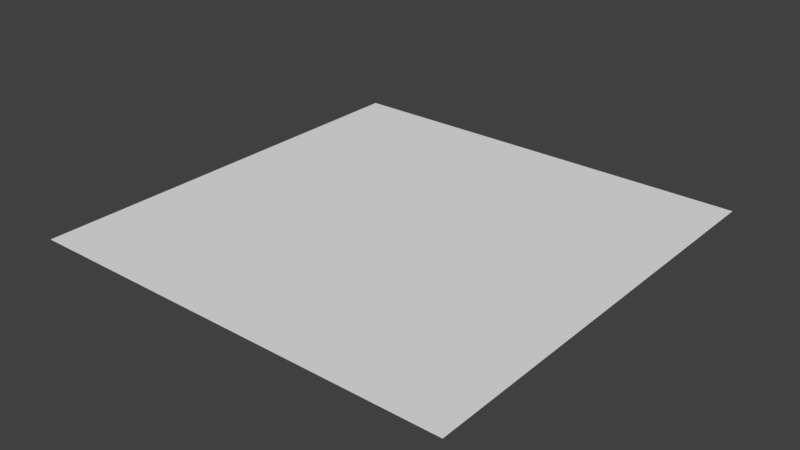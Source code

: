 # Source: board_square_10x10.blend  (saved by Blender 2.79.0; exported with 4.5.12 LTS)
import bpy
from mathutils import Matrix  # noqa: F401  (used for matrix-valued properties, if any)

bpy.ops.wm.read_factory_settings(use_empty=True)
scene = bpy.context.scene
scene.name = 'Scene'

# ---- collections
col_collection_1 = bpy.data.collections.new('Collection 1'); scene.collection.children.link(col_collection_1)

# ---- world
world_world = bpy.data.worlds.new('World'); scene.world = world_world
world_world.color = (0.05088, 0.05088, 0.05088)
world_world.use_sun_shadow = False
world_world.sun_shadow_jitter_overblur = 0.0
world_world.cycles.sampling_method = 'MANUAL'

# ---- meshes
me_plane_100 = bpy.data.meshes.new('Plane.100')
me_plane_100.from_pydata([(0.1, 0.1, 0.0), (-0.1, -0.1, 0.0), (-0.1, 0.1, 0.0), (0.1, -0.1, 0.0)], [], [(1, 3, 0, 2)])
me_plane_100.use_remesh_preserve_volume = False
me_plane_100.use_remesh_preserve_attributes = False
me_plane_100.use_mirror_vertex_groups = False
me_plane_100.update()
me_plane_099 = bpy.data.meshes.new('Plane.099')
me_plane_099.from_pydata([(0.1, 0.1, 0.0), (-0.1, -0.1, 0.0), (-0.1, 0.1, 0.0), (0.1, -0.1, 0.0)], [], [(1, 3, 0, 2)])
me_plane_099.use_remesh_preserve_volume = False
me_plane_099.use_remesh_preserve_attributes = False
me_plane_099.use_mirror_vertex_groups = False
me_plane_099.update()
me_plane_098 = bpy.data.meshes.new('Plane.098')
me_plane_098.from_pydata([(0.1, 0.1, 0.0), (-0.1, -0.1, 0.0), (-0.1, 0.1, 0.0), (0.1, -0.1, 0.0)], [], [(1, 3, 0, 2)])
me_plane_098.use_remesh_preserve_volume = False
me_plane_098.use_remesh_preserve_attributes = False
me_plane_098.use_mirror_vertex_groups = False
me_plane_098.update()
me_plane_097 = bpy.data.meshes.new('Plane.097')
me_plane_097.from_pydata([(-0.1, 0.1, 0.0), (-0.1, -0.1, 0.0), (0.1, 0.1, 0.0), (0.1, -0.1, 0.0)], [], [(1, 3, 2, 0)])
me_plane_097.use_remesh_preserve_volume = False
me_plane_097.use_remesh_preserve_attributes = False
me_plane_097.use_mirror_vertex_groups = False
me_plane_097.update()
me_plane_096 = bpy.data.meshes.new('Plane.096')
me_plane_096.from_pydata([(0.1, 0.1, 0.0), (-0.1, -0.1, 0.0), (-0.1, 0.1, 0.0), (0.1, -0.1, 0.0)], [], [(1, 3, 0, 2)])
me_plane_096.use_remesh_preserve_volume = False
me_plane_096.use_remesh_preserve_attributes = False
me_plane_096.use_mirror_vertex_groups = False
me_plane_096.update()
me_plane_095 = bpy.data.meshes.new('Plane.095')
me_plane_095.from_pydata([(-0.1, 0.1, 0.0), (-0.1, -0.1, 0.0), (0.1, -0.1, 0.0), (0.1, 0.1, 0.0)], [], [(1, 2, 3, 0)])
me_plane_095.use_remesh_preserve_volume = False
me_plane_095.use_remesh_preserve_attributes = False
me_plane_095.use_mirror_vertex_groups = False
me_plane_095.update()
me_plane_094 = bpy.data.meshes.new('Plane.094')
me_plane_094.from_pydata([(0.1, 0.1, 0.0), (-0.1, -0.1, 0.0), (-0.1, 0.1, 0.0), (0.1, -0.1, 0.0)], [], [(1, 3, 0, 2)])
me_plane_094.use_remesh_preserve_volume = False
me_plane_094.use_remesh_preserve_attributes = False
me_plane_094.use_mirror_vertex_groups = False
me_plane_094.update()
me_plane_093 = bpy.data.meshes.new('Plane.093')
me_plane_093.from_pydata([(-0.1, 0.1, 0.0), (-0.1, -0.1, 0.0), (0.1, -0.1, 0.0), (0.1, 0.1, 0.0)], [], [(1, 2, 3, 0)])
me_plane_093.use_remesh_preserve_volume = False
me_plane_093.use_remesh_preserve_attributes = False
me_plane_093.use_mirror_vertex_groups = False
me_plane_093.update()
me_plane_092 = bpy.data.meshes.new('Plane.092')
me_plane_092.from_pydata([(0.1, 0.1, 0.0), (-0.1, -0.1, 0.0), (-0.1, 0.1, 0.0), (0.1, -0.1, 0.0)], [], [(1, 3, 0, 2)])
me_plane_092.use_remesh_preserve_volume = False
me_plane_092.use_remesh_preserve_attributes = False
me_plane_092.use_mirror_vertex_groups = False
me_plane_092.update()
me_plane_091 = bpy.data.meshes.new('Plane.091')
me_plane_091.from_pydata([(-0.1, 0.1, 0.0), (-0.1, -0.1, 0.0), (0.1, -0.1, 0.0), (0.1, 0.1, 0.0)], [], [(1, 2, 3, 0)])
me_plane_091.use_remesh_preserve_volume = False
me_plane_091.use_remesh_preserve_attributes = False
me_plane_091.use_mirror_vertex_groups = False
me_plane_091.update()
me_plane_090 = bpy.data.meshes.new('Plane.090')
me_plane_090.from_pydata([(0.1, 0.1, 0.0), (-0.1, -0.1, 0.0), (-0.1, 0.1, 0.0), (0.1, -0.1, 0.0)], [], [(1, 3, 0, 2)])
me_plane_090.use_remesh_preserve_volume = False
me_plane_090.use_remesh_preserve_attributes = False
me_plane_090.use_mirror_vertex_groups = False
me_plane_090.update()
me_plane_089 = bpy.data.meshes.new('Plane.089')
me_plane_089.from_pydata([(-0.1, 0.1, 0.0), (-0.1, -0.1, 0.0), (0.1, 0.1, 0.0), (0.1, -0.1, 0.0)], [], [(1, 3, 2, 0)])
me_plane_089.use_remesh_preserve_volume = False
me_plane_089.use_remesh_preserve_attributes = False
me_plane_089.use_mirror_vertex_groups = False
me_plane_089.update()
me_plane_088 = bpy.data.meshes.new('Plane.088')
me_plane_088.from_pydata([(0.1, 0.1, 0.0), (-0.1, -0.1, 0.0), (-0.1, 0.1, 0.0), (0.1, -0.1, 0.0)], [], [(1, 3, 0, 2)])
me_plane_088.use_remesh_preserve_volume = False
me_plane_088.use_remesh_preserve_attributes = False
me_plane_088.use_mirror_vertex_groups = False
me_plane_088.update()
me_plane_087 = bpy.data.meshes.new('Plane.087')
me_plane_087.from_pydata([(-0.1, 0.1, 0.0), (-0.1, -0.1, 0.0), (0.1, -0.1, 0.0), (0.1, 0.1, 0.0)], [], [(1, 2, 3, 0)])
me_plane_087.use_remesh_preserve_volume = False
me_plane_087.use_remesh_preserve_attributes = False
me_plane_087.use_mirror_vertex_groups = False
me_plane_087.update()
me_plane_086 = bpy.data.meshes.new('Plane.086')
me_plane_086.from_pydata([(0.1, 0.1, 0.0), (-0.1, -0.1, 0.0), (-0.1, 0.1, 0.0), (0.1, -0.1, 0.0)], [], [(1, 3, 0, 2)])
me_plane_086.use_remesh_preserve_volume = False
me_plane_086.use_remesh_preserve_attributes = False
me_plane_086.use_mirror_vertex_groups = False
me_plane_086.update()
me_plane_085 = bpy.data.meshes.new('Plane.085')
me_plane_085.from_pydata([(-0.1, 0.1, 0.0), (-0.1, -0.1, 0.0), (0.1, -0.1, 0.0), (0.1, 0.1, 0.0)], [], [(1, 2, 3, 0)])
me_plane_085.use_remesh_preserve_volume = False
me_plane_085.use_remesh_preserve_attributes = False
me_plane_085.use_mirror_vertex_groups = False
me_plane_085.update()
me_plane_084 = bpy.data.meshes.new('Plane.084')
me_plane_084.from_pydata([(0.1, 0.1, 0.0), (-0.1, -0.1, 0.0), (-0.1, 0.1, 0.0), (0.1, -0.1, 0.0)], [], [(1, 3, 0, 2)])
me_plane_084.use_remesh_preserve_volume = False
me_plane_084.use_remesh_preserve_attributes = False
me_plane_084.use_mirror_vertex_groups = False
me_plane_084.update()
me_plane_083 = bpy.data.meshes.new('Plane.083')
me_plane_083.from_pydata([(-0.1, 0.1, 0.0), (-0.1, -0.1, 0.0), (0.1, -0.1, 0.0), (0.1, 0.1, 0.0)], [], [(1, 2, 3, 0)])
me_plane_083.use_remesh_preserve_volume = False
me_plane_083.use_remesh_preserve_attributes = False
me_plane_083.use_mirror_vertex_groups = False
me_plane_083.update()
me_plane_082 = bpy.data.meshes.new('Plane.082')
me_plane_082.from_pydata([(0.1, 0.1, 0.0), (-0.1, -0.1, 0.0), (-0.1, 0.1, 0.0), (0.1, -0.1, 0.0)], [], [(1, 3, 0, 2)])
me_plane_082.use_remesh_preserve_volume = False
me_plane_082.use_remesh_preserve_attributes = False
me_plane_082.use_mirror_vertex_groups = False
me_plane_082.update()
me_plane_081 = bpy.data.meshes.new('Plane.081')
me_plane_081.from_pydata([(-0.1, 0.1, 0.0), (-0.1, -0.1, 0.0), (0.1, 0.1, 0.0), (0.1, -0.1, 0.0)], [], [(1, 3, 2, 0)])
me_plane_081.use_remesh_preserve_volume = False
me_plane_081.use_remesh_preserve_attributes = False
me_plane_081.use_mirror_vertex_groups = False
me_plane_081.update()
me_plane_080 = bpy.data.meshes.new('Plane.080')
me_plane_080.from_pydata([(0.1, 0.1, 0.0), (-0.1, -0.1, 0.0), (-0.1, 0.1, 0.0), (0.1, -0.1, 0.0)], [], [(1, 3, 0, 2)])
me_plane_080.use_remesh_preserve_volume = False
me_plane_080.use_remesh_preserve_attributes = False
me_plane_080.use_mirror_vertex_groups = False
me_plane_080.update()
me_plane_079 = bpy.data.meshes.new('Plane.079')
me_plane_079.from_pydata([(-0.1, 0.1, 0.0), (-0.1, -0.1, 0.0), (0.1, -0.1, 0.0), (0.1, 0.1, 0.0)], [], [(1, 2, 3, 0)])
me_plane_079.use_remesh_preserve_volume = False
me_plane_079.use_remesh_preserve_attributes = False
me_plane_079.use_mirror_vertex_groups = False
me_plane_079.update()
me_plane_078 = bpy.data.meshes.new('Plane.078')
me_plane_078.from_pydata([(0.1, 0.1, 0.0), (-0.1, -0.1, 0.0), (-0.1, 0.1, 0.0), (0.1, -0.1, 0.0)], [], [(1, 3, 0, 2)])
me_plane_078.use_remesh_preserve_volume = False
me_plane_078.use_remesh_preserve_attributes = False
me_plane_078.use_mirror_vertex_groups = False
me_plane_078.update()
me_plane_077 = bpy.data.meshes.new('Plane.077')
me_plane_077.from_pydata([(-0.1, 0.1, 0.0), (-0.1, -0.1, 0.0), (0.1, -0.1, 0.0), (0.1, 0.1, 0.0)], [], [(1, 2, 3, 0)])
me_plane_077.use_remesh_preserve_volume = False
me_plane_077.use_remesh_preserve_attributes = False
me_plane_077.use_mirror_vertex_groups = False
me_plane_077.update()
me_plane_076 = bpy.data.meshes.new('Plane.076')
me_plane_076.from_pydata([(0.1, 0.1, 0.0), (-0.1, -0.1, 0.0), (-0.1, 0.1, 0.0), (0.1, -0.1, 0.0)], [], [(1, 3, 0, 2)])
me_plane_076.use_remesh_preserve_volume = False
me_plane_076.use_remesh_preserve_attributes = False
me_plane_076.use_mirror_vertex_groups = False
me_plane_076.update()
me_plane_075 = bpy.data.meshes.new('Plane.075')
me_plane_075.from_pydata([(-0.1, 0.1, 0.0), (-0.1, -0.1, 0.0), (0.1, -0.1, 0.0), (0.1, 0.1, 0.0)], [], [(1, 2, 3, 0)])
me_plane_075.use_remesh_preserve_volume = False
me_plane_075.use_remesh_preserve_attributes = False
me_plane_075.use_mirror_vertex_groups = False
me_plane_075.update()
me_plane_074 = bpy.data.meshes.new('Plane.074')
me_plane_074.from_pydata([(0.1, 0.1, 0.0), (-0.1, -0.1, 0.0), (-0.1, 0.1, 0.0), (0.1, -0.1, 0.0)], [], [(1, 3, 0, 2)])
me_plane_074.use_remesh_preserve_volume = False
me_plane_074.use_remesh_preserve_attributes = False
me_plane_074.use_mirror_vertex_groups = False
me_plane_074.update()
me_plane_073 = bpy.data.meshes.new('Plane.073')
me_plane_073.from_pydata([(-0.1, 0.1, 0.0), (-0.1, -0.1, 0.0), (0.1, 0.1, 0.0), (0.1, -0.1, 0.0)], [], [(1, 3, 2, 0)])
me_plane_073.use_remesh_preserve_volume = False
me_plane_073.use_remesh_preserve_attributes = False
me_plane_073.use_mirror_vertex_groups = False
me_plane_073.update()
me_plane_072 = bpy.data.meshes.new('Plane.072')
me_plane_072.from_pydata([(0.1, 0.1, 0.0), (-0.1, -0.1, 0.0), (-0.1, 0.1, 0.0), (0.1, -0.1, 0.0)], [], [(1, 3, 0, 2)])
me_plane_072.use_remesh_preserve_volume = False
me_plane_072.use_remesh_preserve_attributes = False
me_plane_072.use_mirror_vertex_groups = False
me_plane_072.update()
me_plane_071 = bpy.data.meshes.new('Plane.071')
me_plane_071.from_pydata([(-0.1, 0.1, 0.0), (-0.1, -0.1, 0.0), (0.1, -0.1, 0.0), (0.1, 0.1, 0.0)], [], [(1, 2, 3, 0)])
me_plane_071.use_remesh_preserve_volume = False
me_plane_071.use_remesh_preserve_attributes = False
me_plane_071.use_mirror_vertex_groups = False
me_plane_071.update()
me_plane_070 = bpy.data.meshes.new('Plane.070')
me_plane_070.from_pydata([(0.1, 0.1, 0.0), (-0.1, -0.1, 0.0), (-0.1, 0.1, 0.0), (0.1, -0.1, 0.0)], [], [(1, 3, 0, 2)])
me_plane_070.use_remesh_preserve_volume = False
me_plane_070.use_remesh_preserve_attributes = False
me_plane_070.use_mirror_vertex_groups = False
me_plane_070.update()
me_plane_069 = bpy.data.meshes.new('Plane.069')
me_plane_069.from_pydata([(-0.1, 0.1, 0.0), (-0.1, -0.1, 0.0), (0.1, -0.1, 0.0), (0.1, 0.1, 0.0)], [], [(1, 2, 3, 0)])
me_plane_069.use_remesh_preserve_volume = False
me_plane_069.use_remesh_preserve_attributes = False
me_plane_069.use_mirror_vertex_groups = False
me_plane_069.update()
me_plane_068 = bpy.data.meshes.new('Plane.068')
me_plane_068.from_pydata([(0.1, 0.1, 0.0), (-0.1, -0.1, 0.0), (-0.1, 0.1, 0.0), (0.1, -0.1, 0.0)], [], [(1, 3, 0, 2)])
me_plane_068.use_remesh_preserve_volume = False
me_plane_068.use_remesh_preserve_attributes = False
me_plane_068.use_mirror_vertex_groups = False
me_plane_068.update()
me_plane_067 = bpy.data.meshes.new('Plane.067')
me_plane_067.from_pydata([(-0.1, 0.1, 0.0), (-0.1, -0.1, 0.0), (0.1, -0.1, 0.0), (0.1, 0.1, 0.0)], [], [(1, 2, 3, 0)])
me_plane_067.use_remesh_preserve_volume = False
me_plane_067.use_remesh_preserve_attributes = False
me_plane_067.use_mirror_vertex_groups = False
me_plane_067.update()
me_plane_066 = bpy.data.meshes.new('Plane.066')
me_plane_066.from_pydata([(0.1, 0.1, 0.0), (-0.1, -0.1, 0.0), (-0.1, 0.1, 0.0), (0.1, -0.1, 0.0)], [], [(1, 3, 0, 2)])
me_plane_066.use_remesh_preserve_volume = False
me_plane_066.use_remesh_preserve_attributes = False
me_plane_066.use_mirror_vertex_groups = False
me_plane_066.update()
me_plane_065 = bpy.data.meshes.new('Plane.065')
me_plane_065.from_pydata([(-0.1, 0.1, 0.0), (-0.1, -0.1, 0.0), (0.1, 0.1, 0.0), (0.1, -0.1, 0.0)], [], [(1, 3, 2, 0)])
me_plane_065.use_remesh_preserve_volume = False
me_plane_065.use_remesh_preserve_attributes = False
me_plane_065.use_mirror_vertex_groups = False
me_plane_065.update()
me_plane_064 = bpy.data.meshes.new('Plane.064')
me_plane_064.from_pydata([(0.1, 0.1, 0.0), (-0.1, -0.1, 0.0), (-0.1, 0.1, 0.0), (0.1, -0.1, 0.0)], [], [(1, 3, 0, 2)])
me_plane_064.use_remesh_preserve_volume = False
me_plane_064.use_remesh_preserve_attributes = False
me_plane_064.use_mirror_vertex_groups = False
me_plane_064.update()
me_plane_063 = bpy.data.meshes.new('Plane.063')
me_plane_063.from_pydata([(-0.1, 0.1, 0.0), (-0.1, -0.1, 0.0), (0.1, -0.1, 0.0), (0.1, 0.1, 0.0)], [], [(1, 2, 3, 0)])
me_plane_063.use_remesh_preserve_volume = False
me_plane_063.use_remesh_preserve_attributes = False
me_plane_063.use_mirror_vertex_groups = False
me_plane_063.update()
me_plane_062 = bpy.data.meshes.new('Plane.062')
me_plane_062.from_pydata([(0.1, 0.1, 0.0), (-0.1, -0.1, 0.0), (-0.1, 0.1, 0.0), (0.1, -0.1, 0.0)], [], [(1, 3, 0, 2)])
me_plane_062.use_remesh_preserve_volume = False
me_plane_062.use_remesh_preserve_attributes = False
me_plane_062.use_mirror_vertex_groups = False
me_plane_062.update()
me_plane_061 = bpy.data.meshes.new('Plane.061')
me_plane_061.from_pydata([(-0.1, 0.1, 0.0), (-0.1, -0.1, 0.0), (0.1, -0.1, 0.0), (0.1, 0.1, 0.0)], [], [(1, 2, 3, 0)])
me_plane_061.use_remesh_preserve_volume = False
me_plane_061.use_remesh_preserve_attributes = False
me_plane_061.use_mirror_vertex_groups = False
me_plane_061.update()
me_plane_060 = bpy.data.meshes.new('Plane.060')
me_plane_060.from_pydata([(0.1, 0.1, 0.0), (-0.1, -0.1, 0.0), (-0.1, 0.1, 0.0), (0.1, -0.1, 0.0)], [], [(1, 3, 0, 2)])
me_plane_060.use_remesh_preserve_volume = False
me_plane_060.use_remesh_preserve_attributes = False
me_plane_060.use_mirror_vertex_groups = False
me_plane_060.update()
me_plane_059 = bpy.data.meshes.new('Plane.059')
me_plane_059.from_pydata([(-0.1, 0.1, 0.0), (-0.1, -0.1, 0.0), (0.1, -0.1, 0.0), (0.1, 0.1, 0.0)], [], [(1, 2, 3, 0)])
me_plane_059.use_remesh_preserve_volume = False
me_plane_059.use_remesh_preserve_attributes = False
me_plane_059.use_mirror_vertex_groups = False
me_plane_059.update()
me_plane_058 = bpy.data.meshes.new('Plane.058')
me_plane_058.from_pydata([(0.1, 0.1, 0.0), (-0.1, -0.1, 0.0), (-0.1, 0.1, 0.0), (0.1, -0.1, 0.0)], [], [(1, 3, 0, 2)])
me_plane_058.use_remesh_preserve_volume = False
me_plane_058.use_remesh_preserve_attributes = False
me_plane_058.use_mirror_vertex_groups = False
me_plane_058.update()
me_plane_057 = bpy.data.meshes.new('Plane.057')
me_plane_057.from_pydata([(-0.1, 0.1, 0.0), (-0.1, -0.1, 0.0), (0.1, 0.1, 0.0), (0.1, -0.1, 0.0)], [], [(1, 3, 2, 0)])
me_plane_057.use_remesh_preserve_volume = False
me_plane_057.use_remesh_preserve_attributes = False
me_plane_057.use_mirror_vertex_groups = False
me_plane_057.update()
me_plane_056 = bpy.data.meshes.new('Plane.056')
me_plane_056.from_pydata([(0.1, 0.1, 0.0), (-0.1, -0.1, 0.0), (-0.1, 0.1, 0.0), (0.1, -0.1, 0.0)], [], [(1, 3, 0, 2)])
me_plane_056.use_remesh_preserve_volume = False
me_plane_056.use_remesh_preserve_attributes = False
me_plane_056.use_mirror_vertex_groups = False
me_plane_056.update()
me_plane_055 = bpy.data.meshes.new('Plane.055')
me_plane_055.from_pydata([(-0.1, 0.1, 0.0), (-0.1, -0.1, 0.0), (0.1, -0.1, 0.0), (0.1, 0.1, 0.0)], [], [(1, 2, 3, 0)])
me_plane_055.use_remesh_preserve_volume = False
me_plane_055.use_remesh_preserve_attributes = False
me_plane_055.use_mirror_vertex_groups = False
me_plane_055.update()
me_plane_054 = bpy.data.meshes.new('Plane.054')
me_plane_054.from_pydata([(0.1, 0.1, 0.0), (-0.1, -0.1, 0.0), (-0.1, 0.1, 0.0), (0.1, -0.1, 0.0)], [], [(1, 3, 0, 2)])
me_plane_054.use_remesh_preserve_volume = False
me_plane_054.use_remesh_preserve_attributes = False
me_plane_054.use_mirror_vertex_groups = False
me_plane_054.update()
me_plane_053 = bpy.data.meshes.new('Plane.053')
me_plane_053.from_pydata([(-0.1, 0.1, 0.0), (-0.1, -0.1, 0.0), (0.1, -0.1, 0.0), (0.1, 0.1, 0.0)], [], [(1, 2, 3, 0)])
me_plane_053.use_remesh_preserve_volume = False
me_plane_053.use_remesh_preserve_attributes = False
me_plane_053.use_mirror_vertex_groups = False
me_plane_053.update()
me_plane_052 = bpy.data.meshes.new('Plane.052')
me_plane_052.from_pydata([(0.1, 0.1, 0.0), (-0.1, -0.1, 0.0), (-0.1, 0.1, 0.0), (0.1, -0.1, 0.0)], [], [(1, 3, 0, 2)])
me_plane_052.use_remesh_preserve_volume = False
me_plane_052.use_remesh_preserve_attributes = False
me_plane_052.use_mirror_vertex_groups = False
me_plane_052.update()
me_plane_051 = bpy.data.meshes.new('Plane.051')
me_plane_051.from_pydata([(-0.1, 0.1, 0.0), (-0.1, -0.1, 0.0), (0.1, -0.1, 0.0), (0.1, 0.1, 0.0)], [], [(1, 2, 3, 0)])
me_plane_051.use_remesh_preserve_volume = False
me_plane_051.use_remesh_preserve_attributes = False
me_plane_051.use_mirror_vertex_groups = False
me_plane_051.update()
me_plane_050 = bpy.data.meshes.new('Plane.050')
me_plane_050.from_pydata([(0.1, 0.1, 0.0), (-0.1, -0.1, 0.0), (-0.1, 0.1, 0.0), (0.1, -0.1, 0.0)], [], [(1, 3, 0, 2)])
me_plane_050.use_remesh_preserve_volume = False
me_plane_050.use_remesh_preserve_attributes = False
me_plane_050.use_mirror_vertex_groups = False
me_plane_050.update()
me_plane_049 = bpy.data.meshes.new('Plane.049')
me_plane_049.from_pydata([(-0.1, 0.1, 0.0), (-0.1, -0.1, 0.0), (0.1, 0.1, 0.0), (0.1, -0.1, 0.0)], [], [(1, 3, 2, 0)])
me_plane_049.use_remesh_preserve_volume = False
me_plane_049.use_remesh_preserve_attributes = False
me_plane_049.use_mirror_vertex_groups = False
me_plane_049.update()
me_plane_048 = bpy.data.meshes.new('Plane.048')
me_plane_048.from_pydata([(0.1, 0.1, 0.0), (-0.1, -0.1, 0.0), (-0.1, 0.1, 0.0), (0.1, -0.1, 0.0)], [], [(1, 3, 0, 2)])
me_plane_048.use_remesh_preserve_volume = False
me_plane_048.use_remesh_preserve_attributes = False
me_plane_048.use_mirror_vertex_groups = False
me_plane_048.update()
me_plane_047 = bpy.data.meshes.new('Plane.047')
me_plane_047.from_pydata([(-0.1, 0.1, 0.0), (-0.1, -0.1, 0.0), (0.1, -0.1, 0.0), (0.1, 0.1, 0.0)], [], [(1, 2, 3, 0)])
me_plane_047.use_remesh_preserve_volume = False
me_plane_047.use_remesh_preserve_attributes = False
me_plane_047.use_mirror_vertex_groups = False
me_plane_047.update()
me_plane_046 = bpy.data.meshes.new('Plane.046')
me_plane_046.from_pydata([(0.1, 0.1, 0.0), (-0.1, -0.1, 0.0), (-0.1, 0.1, 0.0), (0.1, -0.1, 0.0)], [], [(1, 3, 0, 2)])
me_plane_046.use_remesh_preserve_volume = False
me_plane_046.use_remesh_preserve_attributes = False
me_plane_046.use_mirror_vertex_groups = False
me_plane_046.update()
me_plane_045 = bpy.data.meshes.new('Plane.045')
me_plane_045.from_pydata([(-0.1, 0.1, 0.0), (-0.1, -0.1, 0.0), (0.1, -0.1, 0.0), (0.1, 0.1, 0.0)], [], [(1, 2, 3, 0)])
me_plane_045.use_remesh_preserve_volume = False
me_plane_045.use_remesh_preserve_attributes = False
me_plane_045.use_mirror_vertex_groups = False
me_plane_045.update()
me_plane_044 = bpy.data.meshes.new('Plane.044')
me_plane_044.from_pydata([(0.1, 0.1, 0.0), (-0.1, -0.1, 0.0), (-0.1, 0.1, 0.0), (0.1, -0.1, 0.0)], [], [(1, 3, 0, 2)])
me_plane_044.use_remesh_preserve_volume = False
me_plane_044.use_remesh_preserve_attributes = False
me_plane_044.use_mirror_vertex_groups = False
me_plane_044.update()
me_plane_043 = bpy.data.meshes.new('Plane.043')
me_plane_043.from_pydata([(-0.1, 0.1, 0.0), (-0.1, -0.1, 0.0), (0.1, -0.1, 0.0), (0.1, 0.1, 0.0)], [], [(1, 2, 3, 0)])
me_plane_043.use_remesh_preserve_volume = False
me_plane_043.use_remesh_preserve_attributes = False
me_plane_043.use_mirror_vertex_groups = False
me_plane_043.update()
me_plane_042 = bpy.data.meshes.new('Plane.042')
me_plane_042.from_pydata([(0.1, 0.1, 0.0), (-0.1, -0.1, 0.0), (-0.1, 0.1, 0.0), (0.1, -0.1, 0.0)], [], [(1, 3, 0, 2)])
me_plane_042.use_remesh_preserve_volume = False
me_plane_042.use_remesh_preserve_attributes = False
me_plane_042.use_mirror_vertex_groups = False
me_plane_042.update()
me_plane_041 = bpy.data.meshes.new('Plane.041')
me_plane_041.from_pydata([(-0.1, 0.1, 0.0), (-0.1, -0.1, 0.0), (0.1, 0.1, 0.0), (0.1, -0.1, 0.0)], [], [(1, 3, 2, 0)])
me_plane_041.use_remesh_preserve_volume = False
me_plane_041.use_remesh_preserve_attributes = False
me_plane_041.use_mirror_vertex_groups = False
me_plane_041.update()
me_plane_040 = bpy.data.meshes.new('Plane.040')
me_plane_040.from_pydata([(-0.1, 0.1, 0.0), (-0.1, -0.1, 0.0), (0.1, -0.1, 0.0), (0.1, 0.1, 0.0)], [], [(1, 2, 3, 0)])
me_plane_040.use_remesh_preserve_volume = False
me_plane_040.use_remesh_preserve_attributes = False
me_plane_040.use_mirror_vertex_groups = False
me_plane_040.update()
me_plane_039 = bpy.data.meshes.new('Plane.039')
me_plane_039.from_pydata([(-0.1, 0.1, 0.0), (-0.1, -0.1, 0.0), (0.1, -0.1, 0.0), (0.1, 0.1, 0.0)], [], [(1, 2, 3, 0)])
me_plane_039.use_remesh_preserve_volume = False
me_plane_039.use_remesh_preserve_attributes = False
me_plane_039.use_mirror_vertex_groups = False
me_plane_039.update()
me_plane_038 = bpy.data.meshes.new('Plane.038')
me_plane_038.from_pydata([(-0.1, 0.1, 0.0), (-0.1, -0.1, 0.0), (0.1, -0.1, 0.0), (0.1, 0.1, 0.0)], [], [(1, 2, 3, 0)])
me_plane_038.use_remesh_preserve_volume = False
me_plane_038.use_remesh_preserve_attributes = False
me_plane_038.use_mirror_vertex_groups = False
me_plane_038.update()
me_plane_037 = bpy.data.meshes.new('Plane.037')
me_plane_037.from_pydata([(0.1, 0.1, 0.0), (-0.1, 0.1, 0.0), (-0.1, -0.1, 0.0), (0.1, -0.1, 0.0)], [], [(2, 3, 0, 1)])
me_plane_037.use_remesh_preserve_volume = False
me_plane_037.use_remesh_preserve_attributes = False
me_plane_037.use_mirror_vertex_groups = False
me_plane_037.update()
me_plane_036 = bpy.data.meshes.new('Plane.036')
me_plane_036.from_pydata([(0.1, 0.1, 0.0), (-0.1, 0.1, 0.0), (-0.1, -0.1, 0.0), (0.1, -0.1, 0.0)], [], [(2, 3, 0, 1)])
me_plane_036.use_remesh_preserve_volume = False
me_plane_036.use_remesh_preserve_attributes = False
me_plane_036.use_mirror_vertex_groups = False
me_plane_036.update()
me_plane_035 = bpy.data.meshes.new('Plane.035')
me_plane_035.from_pydata([(0.1, 0.1, 0.0), (-0.1, 0.1, 0.0), (-0.1, -0.1, 0.0), (0.1, -0.1, 0.0)], [], [(2, 3, 0, 1)])
me_plane_035.use_remesh_preserve_volume = False
me_plane_035.use_remesh_preserve_attributes = False
me_plane_035.use_mirror_vertex_groups = False
me_plane_035.update()
me_plane_034 = bpy.data.meshes.new('Plane.034')
me_plane_034.from_pydata([(0.1, 0.1, 0.0), (-0.1, 0.1, 0.0), (-0.1, -0.1, 0.0), (0.1, -0.1, 0.0)], [], [(2, 3, 0, 1)])
me_plane_034.use_remesh_preserve_volume = False
me_plane_034.use_remesh_preserve_attributes = False
me_plane_034.use_mirror_vertex_groups = False
me_plane_034.update()
me_plane_033 = bpy.data.meshes.new('Plane.033')
me_plane_033.from_pydata([(0.1, 0.1, 0.0), (-0.1, 0.1, 0.0), (-0.1, -0.1, 0.0), (0.1, -0.1, 0.0)], [], [(2, 3, 0, 1)])
me_plane_033.use_remesh_preserve_volume = False
me_plane_033.use_remesh_preserve_attributes = False
me_plane_033.use_mirror_vertex_groups = False
me_plane_033.update()
me_plane_032 = bpy.data.meshes.new('Plane.032')
me_plane_032.from_pydata([(0.1, 0.1, 0.0), (-0.1, 0.1, 0.0), (-0.1, -0.1, 0.0), (0.1, -0.1, 0.0)], [], [(2, 3, 0, 1)])
me_plane_032.use_remesh_preserve_volume = False
me_plane_032.use_remesh_preserve_attributes = False
me_plane_032.use_mirror_vertex_groups = False
me_plane_032.update()
me_plane_031 = bpy.data.meshes.new('Plane.031')
me_plane_031.from_pydata([(0.1, 0.1, 0.0), (-0.1, 0.1, 0.0), (-0.1, -0.1, 0.0), (0.1, -0.1, 0.0)], [], [(2, 3, 0, 1)])
me_plane_031.use_remesh_preserve_volume = False
me_plane_031.use_remesh_preserve_attributes = False
me_plane_031.use_mirror_vertex_groups = False
me_plane_031.update()
me_plane_030 = bpy.data.meshes.new('Plane.030')
me_plane_030.from_pydata([(0.1, 0.1, 0.0), (-0.1, 0.1, 0.0), (-0.1, -0.1, 0.0), (0.1, -0.1, 0.0)], [], [(2, 3, 0, 1)])
me_plane_030.use_remesh_preserve_volume = False
me_plane_030.use_remesh_preserve_attributes = False
me_plane_030.use_mirror_vertex_groups = False
me_plane_030.update()
me_plane_029 = bpy.data.meshes.new('Plane.029')
me_plane_029.from_pydata([(0.1, -0.1, 0.0), (0.1, 0.1, 0.0), (-0.1, 0.1, 0.0), (-0.1, -0.1, 0.0)], [], [(3, 0, 1, 2)])
me_plane_029.use_remesh_preserve_volume = False
me_plane_029.use_remesh_preserve_attributes = False
me_plane_029.use_mirror_vertex_groups = False
me_plane_029.update()
me_plane_028 = bpy.data.meshes.new('Plane.028')
me_plane_028.from_pydata([(0.1, -0.1, 0.0), (0.1, 0.1, 0.0), (-0.1, -0.1, 0.0), (-0.1, 0.1, 0.0)], [], [(2, 0, 1, 3)])
me_plane_028.use_remesh_preserve_volume = False
me_plane_028.use_remesh_preserve_attributes = False
me_plane_028.use_mirror_vertex_groups = False
me_plane_028.update()
me_plane_027 = bpy.data.meshes.new('Plane.027')
me_plane_027.from_pydata([(0.1, -0.1, 0.0), (-0.1, 0.1, 0.0), (0.1, 0.1, 0.0), (-0.1, -0.1, 0.0)], [], [(3, 0, 2, 1)])
me_plane_027.use_remesh_preserve_volume = False
me_plane_027.use_remesh_preserve_attributes = False
me_plane_027.use_mirror_vertex_groups = False
me_plane_027.update()
me_plane_026 = bpy.data.meshes.new('Plane.026')
me_plane_026.from_pydata([(0.1, -0.1, 0.0), (0.1, 0.1, 0.0), (-0.1, -0.1, 0.0), (-0.1, 0.1, 0.0)], [], [(2, 0, 1, 3)])
me_plane_026.use_remesh_preserve_volume = False
me_plane_026.use_remesh_preserve_attributes = False
me_plane_026.use_mirror_vertex_groups = False
me_plane_026.update()
me_plane_025 = bpy.data.meshes.new('Plane.025')
me_plane_025.from_pydata([(0.1, -0.1, 0.0), (-0.1, 0.1, 0.0), (0.1, 0.1, 0.0), (-0.1, -0.1, 0.0)], [], [(3, 0, 2, 1)])
me_plane_025.use_remesh_preserve_volume = False
me_plane_025.use_remesh_preserve_attributes = False
me_plane_025.use_mirror_vertex_groups = False
me_plane_025.update()
me_plane_024 = bpy.data.meshes.new('Plane.024')
me_plane_024.from_pydata([(0.1, -0.1, 0.0), (0.1, 0.1, 0.0), (-0.1, -0.1, 0.0), (-0.1, 0.1, 0.0)], [], [(2, 0, 1, 3)])
me_plane_024.use_remesh_preserve_volume = False
me_plane_024.use_remesh_preserve_attributes = False
me_plane_024.use_mirror_vertex_groups = False
me_plane_024.update()
me_plane_023 = bpy.data.meshes.new('Plane.023')
me_plane_023.from_pydata([(0.1, -0.1, 0.0), (-0.1, 0.1, 0.0), (0.1, 0.1, 0.0), (-0.1, -0.1, 0.0)], [], [(3, 0, 2, 1)])
me_plane_023.use_remesh_preserve_volume = False
me_plane_023.use_remesh_preserve_attributes = False
me_plane_023.use_mirror_vertex_groups = False
me_plane_023.update()
me_plane_022 = bpy.data.meshes.new('Plane.022')
me_plane_022.from_pydata([(0.1, -0.1, 0.0), (0.1, 0.1, 0.0), (-0.1, -0.1, 0.0), (-0.1, 0.1, 0.0)], [], [(2, 0, 1, 3)])
me_plane_022.use_remesh_preserve_volume = False
me_plane_022.use_remesh_preserve_attributes = False
me_plane_022.use_mirror_vertex_groups = False
me_plane_022.update()
me_plane_021 = bpy.data.meshes.new('Plane.021')
me_plane_021.from_pydata([(-0.1, -0.1, 0.0), (0.1, -0.1, 0.0), (-0.1, 0.1, 0.0), (0.1, 0.1, 0.0)], [], [(0, 1, 3, 2)])
me_plane_021.use_remesh_preserve_volume = False
me_plane_021.use_remesh_preserve_attributes = False
me_plane_021.use_mirror_vertex_groups = False
me_plane_021.update()
me_plane_020 = bpy.data.meshes.new('Plane.020')
me_plane_020.from_pydata([(-0.1, -0.1, 0.0), (-0.1, 0.1, 0.0), (0.1, -0.1, 0.0), (0.1, 0.1, 0.0)], [], [(0, 2, 3, 1)])
me_plane_020.use_remesh_preserve_volume = False
me_plane_020.use_remesh_preserve_attributes = False
me_plane_020.use_mirror_vertex_groups = False
me_plane_020.update()
me_plane_019 = bpy.data.meshes.new('Plane.019')
me_plane_019.from_pydata([(-0.1, -0.1, 0.0), (-0.1, 0.1, 0.0), (0.1, -0.1, 0.0), (0.1, 0.1, 0.0)], [], [(0, 2, 3, 1)])
me_plane_019.use_remesh_preserve_volume = False
me_plane_019.use_remesh_preserve_attributes = False
me_plane_019.use_mirror_vertex_groups = False
me_plane_019.update()
me_plane_018 = bpy.data.meshes.new('Plane.018')
me_plane_018.from_pydata([(-0.1, -0.1, 0.0), (-0.1, 0.1, 0.0), (0.1, -0.1, 0.0), (0.1, 0.1, 0.0)], [], [(0, 2, 3, 1)])
me_plane_018.use_remesh_preserve_volume = False
me_plane_018.use_remesh_preserve_attributes = False
me_plane_018.use_mirror_vertex_groups = False
me_plane_018.update()
me_plane_017 = bpy.data.meshes.new('Plane.017')
me_plane_017.from_pydata([(-0.1, -0.1, 0.0), (-0.1, 0.1, 0.0), (0.1, -0.1, 0.0), (0.1, 0.1, 0.0)], [], [(0, 2, 3, 1)])
me_plane_017.use_remesh_preserve_volume = False
me_plane_017.use_remesh_preserve_attributes = False
me_plane_017.use_mirror_vertex_groups = False
me_plane_017.update()
me_plane_016 = bpy.data.meshes.new('Plane.016')
me_plane_016.from_pydata([(-0.1, -0.1, 0.0), (-0.1, 0.1, 0.0), (0.1, -0.1, 0.0), (0.1, 0.1, 0.0)], [], [(0, 2, 3, 1)])
me_plane_016.use_remesh_preserve_volume = False
me_plane_016.use_remesh_preserve_attributes = False
me_plane_016.use_mirror_vertex_groups = False
me_plane_016.update()
me_plane_015 = bpy.data.meshes.new('Plane.015')
me_plane_015.from_pydata([(-0.1, -0.1, 0.0), (-0.1, 0.1, 0.0), (0.1, -0.1, 0.0), (0.1, 0.1, 0.0)], [], [(0, 2, 3, 1)])
me_plane_015.use_remesh_preserve_volume = False
me_plane_015.use_remesh_preserve_attributes = False
me_plane_015.use_mirror_vertex_groups = False
me_plane_015.update()
me_plane_014 = bpy.data.meshes.new('Plane.014')
me_plane_014.from_pydata([(-0.1, -0.1, 0.0), (-0.1, 0.1, 0.0), (0.1, -0.1, 0.0), (0.1, 0.1, 0.0)], [], [(0, 2, 3, 1)])
me_plane_014.use_remesh_preserve_volume = False
me_plane_014.use_remesh_preserve_attributes = False
me_plane_014.use_mirror_vertex_groups = False
me_plane_014.update()
me_plane_013 = bpy.data.meshes.new('Plane.013')
me_plane_013.from_pydata([(-0.1, 0.1, 0.0), (-0.1, -0.1, 0.0), (0.1, 0.1, 0.0), (0.1, -0.1, 0.0)], [], [(1, 3, 2, 0)])
me_plane_013.use_remesh_preserve_volume = False
me_plane_013.use_remesh_preserve_attributes = False
me_plane_013.use_mirror_vertex_groups = False
me_plane_013.update()
me_plane_012 = bpy.data.meshes.new('Plane.012')
me_plane_012.from_pydata([(-0.1, 0.1, 0.0), (-0.1, -0.1, 0.0), (0.1, -0.1, 0.0), (0.1, 0.1, 0.0)], [], [(1, 2, 3, 0)])
me_plane_012.use_remesh_preserve_volume = False
me_plane_012.use_remesh_preserve_attributes = False
me_plane_012.use_mirror_vertex_groups = False
me_plane_012.update()
me_plane_011 = bpy.data.meshes.new('Plane.011')
me_plane_011.from_pydata([(-0.1, 0.1, 0.0), (0.1, 0.1, 0.0), (-0.1, -0.1, 0.0), (0.1, -0.1, 0.0)], [], [(2, 3, 1, 0)])
me_plane_011.use_remesh_preserve_volume = False
me_plane_011.use_remesh_preserve_attributes = False
me_plane_011.use_mirror_vertex_groups = False
me_plane_011.update()
me_plane_010 = bpy.data.meshes.new('Plane.010')
me_plane_010.from_pydata([(-0.1, 0.1, 0.0), (-0.1, -0.1, 0.0), (0.1, -0.1, 0.0), (0.1, 0.1, 0.0)], [], [(1, 2, 3, 0)])
me_plane_010.use_remesh_preserve_volume = False
me_plane_010.use_remesh_preserve_attributes = False
me_plane_010.use_mirror_vertex_groups = False
me_plane_010.update()
me_plane_009 = bpy.data.meshes.new('Plane.009')
me_plane_009.from_pydata([(-0.1, 0.1, 0.0), (0.1, 0.1, 0.0), (-0.1, -0.1, 0.0), (0.1, -0.1, 0.0)], [], [(2, 3, 1, 0)])
me_plane_009.use_remesh_preserve_volume = False
me_plane_009.use_remesh_preserve_attributes = False
me_plane_009.use_mirror_vertex_groups = False
me_plane_009.update()
me_plane_008 = bpy.data.meshes.new('Plane.008')
me_plane_008.from_pydata([(-0.1, 0.1, 0.0), (-0.1, -0.1, 0.0), (0.1, -0.1, 0.0), (0.1, 0.1, 0.0)], [], [(1, 2, 3, 0)])
me_plane_008.use_remesh_preserve_volume = False
me_plane_008.use_remesh_preserve_attributes = False
me_plane_008.use_mirror_vertex_groups = False
me_plane_008.update()
me_plane_007 = bpy.data.meshes.new('Plane.007')
me_plane_007.from_pydata([(-0.1, 0.1, 0.0), (0.1, 0.1, 0.0), (-0.1, -0.1, 0.0), (0.1, -0.1, 0.0)], [], [(2, 3, 1, 0)])
me_plane_007.use_remesh_preserve_volume = False
me_plane_007.use_remesh_preserve_attributes = False
me_plane_007.use_mirror_vertex_groups = False
me_plane_007.update()
me_plane_006 = bpy.data.meshes.new('Plane.006')
me_plane_006.from_pydata([(-0.1, 0.1, 0.0), (-0.1, -0.1, 0.0), (0.1, 0.1, 0.0), (0.1, -0.1, 0.0)], [], [(1, 3, 2, 0)])
me_plane_006.use_remesh_preserve_volume = False
me_plane_006.use_remesh_preserve_attributes = False
me_plane_006.use_mirror_vertex_groups = False
me_plane_006.update()
me_plane_005 = bpy.data.meshes.new('Plane.005')
me_plane_005.from_pydata([(0.1, 0.1, 0.0), (0.1, -0.1, 0.0), (-0.1, 0.1, 0.0), (-0.1, -0.1, 0.0)], [], [(3, 1, 0, 2)])
me_plane_005.use_remesh_preserve_volume = False
me_plane_005.use_remesh_preserve_attributes = False
me_plane_005.use_mirror_vertex_groups = False
me_plane_005.update()
me_plane_004 = bpy.data.meshes.new('Plane.004')
me_plane_004.from_pydata([(-0.1, 0.1, 0.0), (0.1, 0.1, 0.0), (-0.1, -0.1, 0.0), (0.1, -0.1, 0.0)], [], [(2, 3, 1, 0)])
me_plane_004.use_remesh_preserve_volume = False
me_plane_004.use_remesh_preserve_attributes = False
me_plane_004.use_mirror_vertex_groups = False
me_plane_004.update()
me_plane_003 = bpy.data.meshes.new('Plane.003')
me_plane_003.from_pydata([(0.1, -0.1, 0.0), (-0.1, 0.1, 0.0), (-0.1, -0.1, 0.0), (0.1, 0.1, 0.0)], [], [(2, 0, 3, 1)])
me_plane_003.use_remesh_preserve_volume = False
me_plane_003.use_remesh_preserve_attributes = False
me_plane_003.use_mirror_vertex_groups = False
me_plane_003.update()
me_plane_002 = bpy.data.meshes.new('Plane.002')
me_plane_002.from_pydata([(-0.1, -0.1, 0.0), (-0.1, 0.1, 0.0), (0.1, -0.1, 0.0), (0.1, 0.1, 0.0)], [], [(0, 2, 3, 1)])
me_plane_002.use_remesh_preserve_volume = False
me_plane_002.use_remesh_preserve_attributes = False
me_plane_002.use_mirror_vertex_groups = False
me_plane_002.update()
me_plane_001 = bpy.data.meshes.new('Plane.001')
me_plane_001.from_pydata([(0.1, 0.1, 0.0), (-0.1, -0.1, 0.0), (-0.1, 0.1, 0.0), (0.1, -0.1, 0.0)], [], [(1, 3, 0, 2)])
me_plane_001.use_remesh_preserve_volume = False
me_plane_001.use_remesh_preserve_attributes = False
me_plane_001.use_mirror_vertex_groups = False
me_plane_001.update()
me_plane = bpy.data.meshes.new('Plane')
me_plane.from_pydata([], [], [])
me_plane.use_remesh_preserve_volume = False
me_plane.use_remesh_preserve_attributes = False
me_plane.use_mirror_vertex_groups = False
me_plane.update()

# ---- objects
ob_plane_100 = bpy.data.objects.new('Plane.100', me_plane_100)
ob_plane_099 = bpy.data.objects.new('Plane.099', me_plane_099)
ob_plane_098 = bpy.data.objects.new('Plane.098', me_plane_098)
ob_plane_097 = bpy.data.objects.new('Plane.097', me_plane_097)
ob_plane_096 = bpy.data.objects.new('Plane.096', me_plane_096)
ob_plane_095 = bpy.data.objects.new('Plane.095', me_plane_095)
ob_plane_094 = bpy.data.objects.new('Plane.094', me_plane_094)
ob_plane_093 = bpy.data.objects.new('Plane.093', me_plane_093)
ob_plane_092 = bpy.data.objects.new('Plane.092', me_plane_092)
ob_plane_091 = bpy.data.objects.new('Plane.091', me_plane_091)
ob_plane_090 = bpy.data.objects.new('Plane.090', me_plane_090)
ob_plane_089 = bpy.data.objects.new('Plane.089', me_plane_089)
ob_plane_088 = bpy.data.objects.new('Plane.088', me_plane_088)
ob_plane_087 = bpy.data.objects.new('Plane.087', me_plane_087)
ob_plane_086 = bpy.data.objects.new('Plane.086', me_plane_086)
ob_plane_085 = bpy.data.objects.new('Plane.085', me_plane_085)
ob_plane_084 = bpy.data.objects.new('Plane.084', me_plane_084)
ob_plane_083 = bpy.data.objects.new('Plane.083', me_plane_083)
ob_plane_082 = bpy.data.objects.new('Plane.082', me_plane_082)
ob_plane_081 = bpy.data.objects.new('Plane.081', me_plane_081)
ob_plane_080 = bpy.data.objects.new('Plane.080', me_plane_080)
ob_plane_079 = bpy.data.objects.new('Plane.079', me_plane_079)
ob_plane_078 = bpy.data.objects.new('Plane.078', me_plane_078)
ob_plane_077 = bpy.data.objects.new('Plane.077', me_plane_077)
ob_plane_076 = bpy.data.objects.new('Plane.076', me_plane_076)
ob_plane_075 = bpy.data.objects.new('Plane.075', me_plane_075)
ob_plane_074 = bpy.data.objects.new('Plane.074', me_plane_074)
ob_plane_073 = bpy.data.objects.new('Plane.073', me_plane_073)
ob_plane_072 = bpy.data.objects.new('Plane.072', me_plane_072)
ob_plane_071 = bpy.data.objects.new('Plane.071', me_plane_071)
ob_plane_070 = bpy.data.objects.new('Plane.070', me_plane_070)
ob_plane_069 = bpy.data.objects.new('Plane.069', me_plane_069)
ob_plane_068 = bpy.data.objects.new('Plane.068', me_plane_068)
ob_plane_067 = bpy.data.objects.new('Plane.067', me_plane_067)
ob_plane_066 = bpy.data.objects.new('Plane.066', me_plane_066)
ob_plane_065 = bpy.data.objects.new('Plane.065', me_plane_065)
ob_plane_064 = bpy.data.objects.new('Plane.064', me_plane_064)
ob_plane_063 = bpy.data.objects.new('Plane.063', me_plane_063)
ob_plane_062 = bpy.data.objects.new('Plane.062', me_plane_062)
ob_plane_061 = bpy.data.objects.new('Plane.061', me_plane_061)
ob_plane_060 = bpy.data.objects.new('Plane.060', me_plane_060)
ob_plane_059 = bpy.data.objects.new('Plane.059', me_plane_059)
ob_plane_058 = bpy.data.objects.new('Plane.058', me_plane_058)
ob_plane_057 = bpy.data.objects.new('Plane.057', me_plane_057)
ob_plane_056 = bpy.data.objects.new('Plane.056', me_plane_056)
ob_plane_055 = bpy.data.objects.new('Plane.055', me_plane_055)
ob_plane_054 = bpy.data.objects.new('Plane.054', me_plane_054)
ob_plane_053 = bpy.data.objects.new('Plane.053', me_plane_053)
ob_plane_052 = bpy.data.objects.new('Plane.052', me_plane_052)
ob_plane_051 = bpy.data.objects.new('Plane.051', me_plane_051)
ob_plane_050 = bpy.data.objects.new('Plane.050', me_plane_050)
ob_plane_049 = bpy.data.objects.new('Plane.049', me_plane_049)
ob_plane_048 = bpy.data.objects.new('Plane.048', me_plane_048)
ob_plane_047 = bpy.data.objects.new('Plane.047', me_plane_047)
ob_plane_046 = bpy.data.objects.new('Plane.046', me_plane_046)
ob_plane_045 = bpy.data.objects.new('Plane.045', me_plane_045)
ob_plane_044 = bpy.data.objects.new('Plane.044', me_plane_044)
ob_plane_043 = bpy.data.objects.new('Plane.043', me_plane_043)
ob_plane_042 = bpy.data.objects.new('Plane.042', me_plane_042)
ob_plane_041 = bpy.data.objects.new('Plane.041', me_plane_041)
ob_plane_040 = bpy.data.objects.new('Plane.040', me_plane_040)
ob_plane_039 = bpy.data.objects.new('Plane.039', me_plane_039)
ob_plane_038 = bpy.data.objects.new('Plane.038', me_plane_038)
ob_plane_037 = bpy.data.objects.new('Plane.037', me_plane_037)
ob_plane_036 = bpy.data.objects.new('Plane.036', me_plane_036)
ob_plane_035 = bpy.data.objects.new('Plane.035', me_plane_035)
ob_plane_034 = bpy.data.objects.new('Plane.034', me_plane_034)
ob_plane_033 = bpy.data.objects.new('Plane.033', me_plane_033)
ob_plane_032 = bpy.data.objects.new('Plane.032', me_plane_032)
ob_plane_031 = bpy.data.objects.new('Plane.031', me_plane_031)
ob_plane_030 = bpy.data.objects.new('Plane.030', me_plane_030)
ob_plane_029 = bpy.data.objects.new('Plane.029', me_plane_029)
ob_plane_028 = bpy.data.objects.new('Plane.028', me_plane_028)
ob_plane_027 = bpy.data.objects.new('Plane.027', me_plane_027)
ob_plane_026 = bpy.data.objects.new('Plane.026', me_plane_026)
ob_plane_025 = bpy.data.objects.new('Plane.025', me_plane_025)
ob_plane_024 = bpy.data.objects.new('Plane.024', me_plane_024)
ob_plane_023 = bpy.data.objects.new('Plane.023', me_plane_023)
ob_plane_022 = bpy.data.objects.new('Plane.022', me_plane_022)
ob_plane_021 = bpy.data.objects.new('Plane.021', me_plane_021)
ob_plane_020 = bpy.data.objects.new('Plane.020', me_plane_020)
ob_plane_019 = bpy.data.objects.new('Plane.019', me_plane_019)
ob_plane_018 = bpy.data.objects.new('Plane.018', me_plane_018)
ob_plane_017 = bpy.data.objects.new('Plane.017', me_plane_017)
ob_plane_016 = bpy.data.objects.new('Plane.016', me_plane_016)
ob_plane_015 = bpy.data.objects.new('Plane.015', me_plane_015)
ob_plane_014 = bpy.data.objects.new('Plane.014', me_plane_014)
ob_plane_013 = bpy.data.objects.new('Plane.013', me_plane_013)
ob_plane_012 = bpy.data.objects.new('Plane.012', me_plane_012)
ob_plane_011 = bpy.data.objects.new('Plane.011', me_plane_011)
ob_plane_010 = bpy.data.objects.new('Plane.010', me_plane_010)
ob_plane_009 = bpy.data.objects.new('Plane.009', me_plane_009)
ob_plane_008 = bpy.data.objects.new('Plane.008', me_plane_008)
ob_plane_007 = bpy.data.objects.new('Plane.007', me_plane_007)
ob_plane_006 = bpy.data.objects.new('Plane.006', me_plane_006)
ob_plane_005 = bpy.data.objects.new('Plane.005', me_plane_005)
ob_plane_004 = bpy.data.objects.new('Plane.004', me_plane_004)
ob_plane_003 = bpy.data.objects.new('Plane.003', me_plane_003)
ob_plane_002 = bpy.data.objects.new('Plane.002', me_plane_002)
ob_plane_001 = bpy.data.objects.new('Plane.001', me_plane_001)
ob_plane = bpy.data.objects.new('Plane', me_plane)

# ---- transforms, parenting, visibility, modifiers, constraints
ob_plane_100.location = (0.7, 0.1, 0.0)
ob_plane_100.lineart.crease_threshold = 0.0
ob_plane_099.location = (0.7, -0.3, 0.0)
ob_plane_099.lineart.crease_threshold = 0.0
ob_plane_098.location = (0.7, -0.7, 0.0)
ob_plane_098.lineart.crease_threshold = 0.0
ob_plane_097.location = (0.7, 0.7, 0.0)
ob_plane_097.lineart.crease_threshold = 0.0
ob_plane_096.location = (0.5, 0.5, 0.0)
ob_plane_096.lineart.crease_threshold = 0.0
ob_plane_095.location = (0.7, 0.3, 0.0)
ob_plane_095.lineart.crease_threshold = 0.0
ob_plane_094.location = (0.5, 0.1, 0.0)
ob_plane_094.lineart.crease_threshold = 0.0
ob_plane_093.location = (0.7, -0.1, 0.0)
ob_plane_093.lineart.crease_threshold = 0.0
ob_plane_092.location = (0.5, -0.3, 0.0)
ob_plane_092.lineart.crease_threshold = 0.0
ob_plane_091.location = (0.7, -0.5, 0.0)
ob_plane_091.lineart.crease_threshold = 0.0
ob_plane_090.location = (0.5, -0.7, 0.0)
ob_plane_090.lineart.crease_threshold = 0.0
ob_plane_089.location = (0.5, 0.7, 0.0)
ob_plane_089.lineart.crease_threshold = 0.0
ob_plane_088.location = (0.3, 0.5, 0.0)
ob_plane_088.lineart.crease_threshold = 0.0
ob_plane_087.location = (0.5, 0.3, 0.0)
ob_plane_087.lineart.crease_threshold = 0.0
ob_plane_086.location = (0.3, 0.1, 0.0)
ob_plane_086.lineart.crease_threshold = 0.0
ob_plane_085.location = (0.5, -0.1, 0.0)
ob_plane_085.lineart.crease_threshold = 0.0
ob_plane_084.location = (0.3, -0.3, 0.0)
ob_plane_084.lineart.crease_threshold = 0.0
ob_plane_083.location = (0.5, -0.5, 0.0)
ob_plane_083.lineart.crease_threshold = 0.0
ob_plane_082.location = (0.3, -0.7, 0.0)
ob_plane_082.lineart.crease_threshold = 0.0
ob_plane_081.location = (0.3, 0.7, 0.0)
ob_plane_081.lineart.crease_threshold = 0.0
ob_plane_080.location = (0.1, 0.5, 0.0)
ob_plane_080.lineart.crease_threshold = 0.0
ob_plane_079.location = (0.3, 0.3, 0.0)
ob_plane_079.lineart.crease_threshold = 0.0
ob_plane_078.location = (0.1, 0.1, 0.0)
ob_plane_078.lineart.crease_threshold = 0.0
ob_plane_077.location = (0.3, -0.1, 0.0)
ob_plane_077.lineart.crease_threshold = 0.0
ob_plane_076.location = (0.1, -0.3, 0.0)
ob_plane_076.lineart.crease_threshold = 0.0
ob_plane_075.location = (0.3, -0.5, 0.0)
ob_plane_075.lineart.crease_threshold = 0.0
ob_plane_074.location = (0.1, -0.7, 0.0)
ob_plane_074.lineart.crease_threshold = 0.0
ob_plane_073.location = (0.1, 0.7, 0.0)
ob_plane_073.lineart.crease_threshold = 0.0
ob_plane_072.location = (-0.1, 0.5, 0.0)
ob_plane_072.lineart.crease_threshold = 0.0
ob_plane_071.location = (0.1, 0.3, 0.0)
ob_plane_071.lineart.crease_threshold = 0.0
ob_plane_070.location = (-0.1, 0.1, 0.0)
ob_plane_070.lineart.crease_threshold = 0.0
ob_plane_069.location = (0.1, -0.1, 0.0)
ob_plane_069.lineart.crease_threshold = 0.0
ob_plane_068.location = (-0.1, -0.3, 0.0)
ob_plane_068.lineart.crease_threshold = 0.0
ob_plane_067.location = (0.1, -0.5, 0.0)
ob_plane_067.lineart.crease_threshold = 0.0
ob_plane_066.location = (-0.1, -0.7, 0.0)
ob_plane_066.lineart.crease_threshold = 0.0
ob_plane_065.location = (-0.1, 0.7, 0.0)
ob_plane_065.lineart.crease_threshold = 0.0
ob_plane_064.location = (-0.3, 0.5, 0.0)
ob_plane_064.lineart.crease_threshold = 0.0
ob_plane_063.location = (-0.1, 0.3, 0.0)
ob_plane_063.lineart.crease_threshold = 0.0
ob_plane_062.location = (-0.3, 0.1, 0.0)
ob_plane_062.lineart.crease_threshold = 0.0
ob_plane_061.location = (-0.1, -0.1, 0.0)
ob_plane_061.lineart.crease_threshold = 0.0
ob_plane_060.location = (-0.3, -0.3, 0.0)
ob_plane_060.lineart.crease_threshold = 0.0
ob_plane_059.location = (-0.1, -0.5, 0.0)
ob_plane_059.lineart.crease_threshold = 0.0
ob_plane_058.location = (-0.3, -0.7, 0.0)
ob_plane_058.lineart.crease_threshold = 0.0
ob_plane_057.location = (-0.3, 0.7, 0.0)
ob_plane_057.lineart.crease_threshold = 0.0
ob_plane_056.location = (-0.5, 0.5, 0.0)
ob_plane_056.lineart.crease_threshold = 0.0
ob_plane_055.location = (-0.3, 0.3, 0.0)
ob_plane_055.lineart.crease_threshold = 0.0
ob_plane_054.location = (-0.5, 0.1, 0.0)
ob_plane_054.lineart.crease_threshold = 0.0
ob_plane_053.location = (-0.3, -0.1, 0.0)
ob_plane_053.lineart.crease_threshold = 0.0
ob_plane_052.location = (-0.5, -0.3, 0.0)
ob_plane_052.lineart.crease_threshold = 0.0
ob_plane_051.location = (-0.3, -0.5, 0.0)
ob_plane_051.lineart.crease_threshold = 0.0
ob_plane_050.location = (-0.5, -0.7, 0.0)
ob_plane_050.lineart.crease_threshold = 0.0
ob_plane_049.location = (-0.5, 0.7, 0.0)
ob_plane_049.lineart.crease_threshold = 0.0
ob_plane_048.location = (-0.7, 0.5, 0.0)
ob_plane_048.lineart.crease_threshold = 0.0
ob_plane_047.location = (-0.5, 0.3, 0.0)
ob_plane_047.lineart.crease_threshold = 0.0
ob_plane_046.location = (-0.7, 0.1, 0.0)
ob_plane_046.lineart.crease_threshold = 0.0
ob_plane_045.location = (-0.5, -0.1, 0.0)
ob_plane_045.lineart.crease_threshold = 0.0
ob_plane_044.location = (-0.7, -0.3, 0.0)
ob_plane_044.lineart.crease_threshold = 0.0
ob_plane_043.location = (-0.5, -0.5, 0.0)
ob_plane_043.lineart.crease_threshold = 0.0
ob_plane_042.location = (-0.7, -0.7, 0.0)
ob_plane_042.lineart.crease_threshold = 0.0
ob_plane_041.location = (-0.7, 0.7, 0.0)
ob_plane_041.lineart.crease_threshold = 0.0
ob_plane_040.location = (-0.7, 0.3, 0.0)
ob_plane_040.lineart.crease_threshold = 0.0
ob_plane_039.location = (-0.7, -0.1, 0.0)
ob_plane_039.lineart.crease_threshold = 0.0
ob_plane_038.location = (-0.7, -0.5, 0.0)
ob_plane_038.lineart.crease_threshold = 0.0
ob_plane_037.location = (-0.7, 0.9, 0.0)
ob_plane_037.lineart.crease_threshold = 0.0
ob_plane_036.location = (-0.5, 0.9, 0.0)
ob_plane_036.lineart.crease_threshold = 0.0
ob_plane_035.location = (-0.3, 0.9, 0.0)
ob_plane_035.lineart.crease_threshold = 0.0
ob_plane_034.location = (-0.1, 0.9, 0.0)
ob_plane_034.lineart.crease_threshold = 0.0
ob_plane_033.location = (0.1, 0.9, 0.0)
ob_plane_033.lineart.crease_threshold = 0.0
ob_plane_032.location = (0.3, 0.9, 0.0)
ob_plane_032.lineart.crease_threshold = 0.0
ob_plane_031.location = (0.5, 0.9, 0.0)
ob_plane_031.lineart.crease_threshold = 0.0
ob_plane_030.location = (0.7, 0.9, 0.0)
ob_plane_030.lineart.crease_threshold = 0.0
ob_plane_029.location = (0.9, 0.7, 0.0)
ob_plane_029.lineart.crease_threshold = 0.0
ob_plane_028.location = (0.9, 0.5, 0.0)
ob_plane_028.lineart.crease_threshold = 0.0
ob_plane_027.location = (0.9, 0.3, 0.0)
ob_plane_027.lineart.crease_threshold = 0.0
ob_plane_026.location = (0.9, 0.1, 0.0)
ob_plane_026.lineart.crease_threshold = 0.0
ob_plane_025.location = (0.9, -0.1, 0.0)
ob_plane_025.lineart.crease_threshold = 0.0
ob_plane_024.location = (0.9, -0.3, 0.0)
ob_plane_024.lineart.crease_threshold = 0.0
ob_plane_023.location = (0.9, -0.5, 0.0)
ob_plane_023.lineart.crease_threshold = 0.0
ob_plane_022.location = (0.9, -0.7, 0.0)
ob_plane_022.lineart.crease_threshold = 0.0
ob_plane_021.location = (0.7, -0.9, 0.0)
ob_plane_021.lineart.crease_threshold = 0.0
ob_plane_020.location = (0.5, -0.9, 0.0)
ob_plane_020.lineart.crease_threshold = 0.0
ob_plane_019.location = (0.3, -0.9, 0.0)
ob_plane_019.lineart.crease_threshold = 0.0
ob_plane_018.location = (0.1, -0.9, 0.0)
ob_plane_018.lineart.crease_threshold = 0.0
ob_plane_017.location = (-0.1, -0.9, 0.0)
ob_plane_017.lineart.crease_threshold = 0.0
ob_plane_016.location = (-0.3, -0.9, 0.0)
ob_plane_016.lineart.crease_threshold = 0.0
ob_plane_015.location = (-0.5, -0.9, 0.0)
ob_plane_015.lineart.crease_threshold = 0.0
ob_plane_014.location = (-0.7, -0.9, 0.0)
ob_plane_014.lineart.crease_threshold = 0.0
ob_plane_013.location = (-0.9, -0.7, 0.0)
ob_plane_013.lineart.crease_threshold = 0.0
ob_plane_012.location = (-0.9, -0.5, 0.0)
ob_plane_012.lineart.crease_threshold = 0.0
ob_plane_011.location = (-0.9, -0.3, 0.0)
ob_plane_011.lineart.crease_threshold = 0.0
ob_plane_010.location = (-0.9, -0.1, 0.0)
ob_plane_010.lineart.crease_threshold = 0.0
ob_plane_009.location = (-0.9, 0.1, 0.0)
ob_plane_009.lineart.crease_threshold = 0.0
ob_plane_008.location = (-0.9, 0.3, 0.0)
ob_plane_008.lineart.crease_threshold = 0.0
ob_plane_007.location = (-0.9, 0.5, 0.0)
ob_plane_007.lineart.crease_threshold = 0.0
ob_plane_006.location = (-0.9, 0.7, 0.0)
ob_plane_006.lineart.crease_threshold = 0.0
ob_plane_005.location = (0.9, 0.9, 0.0)
ob_plane_005.lineart.crease_threshold = 0.0
ob_plane_004.location = (-0.9, 0.9, 0.0)
ob_plane_004.lineart.crease_threshold = 0.0
ob_plane_003.location = (0.9, -0.9, 0.0)
ob_plane_003.lineart.crease_threshold = 0.0
ob_plane_002.location = (-0.9, -0.9, 0.0)
ob_plane_002.lineart.crease_threshold = 0.0
ob_plane_001.location = (0.7, 0.5, 0.0)
ob_plane_001.lineart.crease_threshold = 0.0
ob_plane.location = (0.0, 0.0, 0.0)
ob_plane.lineart.crease_threshold = 0.0

# ---- collection membership
col_collection_1.objects.link(ob_plane_100)
col_collection_1.objects.link(ob_plane_099)
col_collection_1.objects.link(ob_plane_098)
col_collection_1.objects.link(ob_plane_097)
col_collection_1.objects.link(ob_plane_096)
col_collection_1.objects.link(ob_plane_095)
col_collection_1.objects.link(ob_plane_094)
col_collection_1.objects.link(ob_plane_093)
col_collection_1.objects.link(ob_plane_092)
col_collection_1.objects.link(ob_plane_091)
col_collection_1.objects.link(ob_plane_090)
col_collection_1.objects.link(ob_plane_089)
col_collection_1.objects.link(ob_plane_088)
col_collection_1.objects.link(ob_plane_087)
col_collection_1.objects.link(ob_plane_086)
col_collection_1.objects.link(ob_plane_085)
col_collection_1.objects.link(ob_plane_084)
col_collection_1.objects.link(ob_plane_083)
col_collection_1.objects.link(ob_plane_082)
col_collection_1.objects.link(ob_plane_081)
col_collection_1.objects.link(ob_plane_080)
col_collection_1.objects.link(ob_plane_079)
col_collection_1.objects.link(ob_plane_078)
col_collection_1.objects.link(ob_plane_077)
col_collection_1.objects.link(ob_plane_076)
col_collection_1.objects.link(ob_plane_075)
col_collection_1.objects.link(ob_plane_074)
col_collection_1.objects.link(ob_plane_073)
col_collection_1.objects.link(ob_plane_072)
col_collection_1.objects.link(ob_plane_071)
col_collection_1.objects.link(ob_plane_070)
col_collection_1.objects.link(ob_plane_069)
col_collection_1.objects.link(ob_plane_068)
col_collection_1.objects.link(ob_plane_067)
col_collection_1.objects.link(ob_plane_066)
col_collection_1.objects.link(ob_plane_065)
col_collection_1.objects.link(ob_plane_064)
col_collection_1.objects.link(ob_plane_063)
col_collection_1.objects.link(ob_plane_062)
col_collection_1.objects.link(ob_plane_061)
col_collection_1.objects.link(ob_plane_060)
col_collection_1.objects.link(ob_plane_059)
col_collection_1.objects.link(ob_plane_058)
col_collection_1.objects.link(ob_plane_057)
col_collection_1.objects.link(ob_plane_056)
col_collection_1.objects.link(ob_plane_055)
col_collection_1.objects.link(ob_plane_054)
col_collection_1.objects.link(ob_plane_053)
col_collection_1.objects.link(ob_plane_052)
col_collection_1.objects.link(ob_plane_051)
col_collection_1.objects.link(ob_plane_050)
col_collection_1.objects.link(ob_plane_049)
col_collection_1.objects.link(ob_plane_048)
col_collection_1.objects.link(ob_plane_047)
col_collection_1.objects.link(ob_plane_046)
col_collection_1.objects.link(ob_plane_045)
col_collection_1.objects.link(ob_plane_044)
col_collection_1.objects.link(ob_plane_043)
col_collection_1.objects.link(ob_plane_042)
col_collection_1.objects.link(ob_plane_041)
col_collection_1.objects.link(ob_plane_040)
col_collection_1.objects.link(ob_plane_039)
col_collection_1.objects.link(ob_plane_038)
col_collection_1.objects.link(ob_plane_037)
col_collection_1.objects.link(ob_plane_036)
col_collection_1.objects.link(ob_plane_035)
col_collection_1.objects.link(ob_plane_034)
col_collection_1.objects.link(ob_plane_033)
col_collection_1.objects.link(ob_plane_032)
col_collection_1.objects.link(ob_plane_031)
col_collection_1.objects.link(ob_plane_030)
col_collection_1.objects.link(ob_plane_029)
col_collection_1.objects.link(ob_plane_028)
col_collection_1.objects.link(ob_plane_027)
col_collection_1.objects.link(ob_plane_026)
col_collection_1.objects.link(ob_plane_025)
col_collection_1.objects.link(ob_plane_024)
col_collection_1.objects.link(ob_plane_023)
col_collection_1.objects.link(ob_plane_022)
col_collection_1.objects.link(ob_plane_021)
col_collection_1.objects.link(ob_plane_020)
col_collection_1.objects.link(ob_plane_019)
col_collection_1.objects.link(ob_plane_018)
col_collection_1.objects.link(ob_plane_017)
col_collection_1.objects.link(ob_plane_016)
col_collection_1.objects.link(ob_plane_015)
col_collection_1.objects.link(ob_plane_014)
col_collection_1.objects.link(ob_plane_013)
col_collection_1.objects.link(ob_plane_012)
col_collection_1.objects.link(ob_plane_011)
col_collection_1.objects.link(ob_plane_010)
col_collection_1.objects.link(ob_plane_009)
col_collection_1.objects.link(ob_plane_008)
col_collection_1.objects.link(ob_plane_007)
col_collection_1.objects.link(ob_plane_006)
col_collection_1.objects.link(ob_plane_005)
col_collection_1.objects.link(ob_plane_004)
col_collection_1.objects.link(ob_plane_003)
col_collection_1.objects.link(ob_plane_002)
col_collection_1.objects.link(ob_plane_001)
col_collection_1.objects.link(ob_plane)

# ---- scene / render settings (as saved in the file)
scene.frame_start = 1; scene.frame_end = 250; scene.frame_set(1)
scene.render.engine = 'BLENDER_EEVEE_NEXT'
scene.render.resolution_percentage = 50
scene.render.dither_intensity = 0.0
scene.cycles.use_denoising = False
scene.cycles.samples = 128
scene.cycles.sampling_pattern = 'TABULATED_SOBOL'
scene.cycles.use_adaptive_sampling = False
scene.cycles.use_light_tree = False
scene.cycles.blur_glossy = 0.0
scene.cycles.sample_clamp_indirect = 0.0
scene.view_settings.view_transform = 'Standard'
bpy.context.view_layer.update()

# ---- added for rendering (the .blend has no active camera and no usable light): camera, sun
cam_auto = bpy.data.cameras.new('AutoCamera')
cam_auto.lens = 50.0
cam_auto.sensor_width = 36.0
cam_auto.clip_end = 1000.0
ob_auto_camera = bpy.data.objects.new('AutoCamera', cam_auto)
scene.collection.objects.link(ob_auto_camera)
ob_auto_camera.location = (2.61693, -3.14032, 2.09354)
ob_auto_camera.rotation_euler = (1.09748, -7.21219e-08, 0.694738)
scene.camera = ob_auto_camera
light_auto_sun = bpy.data.lights.new('AutoSun', 'SUN')
light_auto_sun.energy = 3.0
light_auto_sun.angle = 0.0523599
ob_auto_sun = bpy.data.objects.new('AutoSun', light_auto_sun)
scene.collection.objects.link(ob_auto_sun)
ob_auto_sun.rotation_euler = (0.872665, 0.174533, 0.523599)
bpy.context.view_layer.update()
